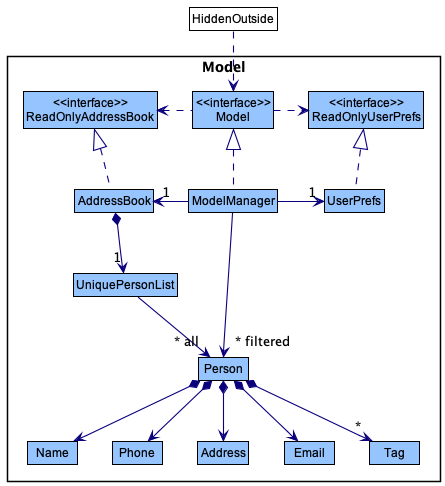

The diagram above was rendered by PlantUML. Its source (embedded in the PNG):
@startuml
!include style.puml
skinparam arrowThickness 1.1
skinparam arrowColor LOGIC_COLOR_T4
skinparam classBackgroundColor MODEL_COLOR

Package Model <<Rectangle>>{
Class "<<interface>>\nReadOnlyAddressBook" as ReadOnlyAddressBook
Class "<<interface>>\nReadOnlyUserPrefs" as ReadOnlyUserPrefs
Class "<<interface>>\nModel" as Model
Class AddressBook
Class ModelManager
Class UserPrefs

Class UniquePersonList
Class Person
Class Address
Class Email
Class Name
Class Phone
Class Tag

}

Class HiddenOutside #FFFFFF
HiddenOutside ..> Model

AddressBook .up.|> ReadOnlyAddressBook

ModelManager .up.|> Model
Model .right.> ReadOnlyUserPrefs
Model .left.> ReadOnlyAddressBook
ModelManager -left-> "1" AddressBook
ModelManager -right-> "1" UserPrefs
UserPrefs .up.|> ReadOnlyUserPrefs

AddressBook *--> "1" UniquePersonList
UniquePersonList --> "~* all" Person
Person *--> Name
Person *--> Phone
Person *--> Email
Person *--> Address
Person *--> "*" Tag

Name -[hidden]right-> Phone
Phone -[hidden]right-> Address
Address -[hidden]right-> Email

ModelManager -->"~* filtered" Person
@enduml